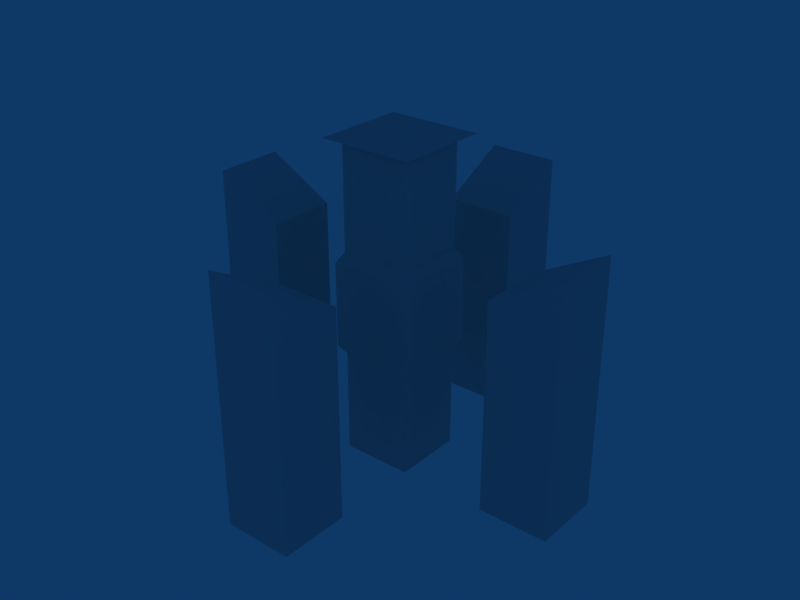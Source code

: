 # Source: HQ.blend  (saved by Blender 2.49.2; exported with 4.5.12 LTS)
import bpy
from mathutils import Matrix  # noqa: F401  (used for matrix-valued properties, if any)

bpy.ops.wm.read_factory_settings(use_empty=True)
scene = bpy.context.scene
scene.name = 'Scene'

# ---- collections
col_collection_1 = bpy.data.collections.new('Collection 1'); scene.collection.children.link(col_collection_1)

# ---- materials (node trees are filled in below, after node groups)
mat_material = bpy.data.materials.new('Material')
mat_material.alpha_threshold = 0.0
mat_material.roughness = 0.5
mat_material.line_color = (0.0, 0.0, 0.0, 1.0)

# ---- material node trees

# ---- world
world_world = bpy.data.worlds.new('World'); scene.world = world_world
world_world.color = (0.05656, 0.2208, 0.4)
world_world.use_sun_shadow = False
world_world.sun_shadow_jitter_overblur = 0.0
world_world.cycles.sampling_method = 'MANUAL'
world_world.cycles.sample_map_resolution = 256

# ---- meshes
me_cube_001 = bpy.data.meshes.new('Cube.001')
me_cube_001.from_pydata([(1.478, 1.478, 9.912), (1.478, -1.478, 9.912), (-1.478, -1.478, 9.912), (-1.478, 1.478, 9.912)], [], [(0, 3, 2, 1)])
_uv = me_cube_001.uv_layers.new(name='UVTex')
_uv.uv.foreach_set('vector', [1.0, 1.0, 8.063e-08, 1.0, 0.0, 3.628e-07, 1.0, 0.0])
me_cube_001.materials.append(mat_material)
me_cube_001.use_remesh_preserve_volume = False
me_cube_001.use_remesh_preserve_attributes = False
me_cube_001.use_mirror_vertex_groups = False
me_cube_001.update()
me_cube = bpy.data.meshes.new('Cube')
me_cube.from_pydata([(1.099, 1.099, -0.002852), (1.099, -1.099, -0.002852), (-1.099, -1.099, -0.002852), (-1.099, 1.099, -0.002852), (1.099, 1.099, 9.802), (1.099, -1.099, 9.802), (-1.099, -1.099, 9.802), (-1.099, 1.099, 9.802), (3.842, 1.099, 6.627), (3.842, -1.099, 6.627), (6.041, -1.099, 7.79), (6.041, 1.099, 7.79), (3.842, 1.099, -0.002852), (3.842, -1.099, -0.002852), (6.041, -1.099, -0.002852), (6.041, 1.099, -0.002852), (1.099, 1.099, 3.265), (1.099, 1.099, 6.533), (1.099, -1.099, 3.265), (1.099, -1.099, 6.533), (-1.099, -1.099, 3.265), (-1.099, -1.099, 6.533), (-1.099, 1.099, 3.265), (-1.099, 1.099, 6.533), (1.292, 1.292, 6.233), (1.292, 1.292, 3.566), (1.292, -1.292, 6.233), (1.292, -1.292, 3.566), (-1.292, -1.292, 6.233), (-1.292, -1.292, 3.566), (-1.292, 1.292, 6.233), (-1.292, 1.292, 3.566), (-6.041, -1.099, -0.002852), (-6.041, 1.099, -0.002852), (-3.842, 1.099, -0.002852), (-3.842, -1.099, -0.002852), (-6.041, -1.099, 7.79), (-6.041, 1.099, 7.79), (-3.842, 1.099, 6.627), (-3.842, -1.099, 6.627), (-1.099, 3.842, 6.627), (1.099, 3.842, 6.627), (1.099, 6.041, 7.79), (-1.099, 6.041, 7.79), (-1.099, 3.842, -0.002852), (1.099, 3.842, -0.002852), (1.099, 6.041, -0.002852), (-1.099, 6.041, -0.002852), (1.099, -6.041, -0.002852), (-1.099, -6.041, -0.002852), (-1.099, -3.842, -0.002852), (1.099, -3.842, -0.002852), (1.099, -6.041, 7.79), (-1.099, -6.041, 7.79), (-1.099, -3.842, 6.627), (1.099, -3.842, 6.627)], [], [(11, 15, 12, 8), (13, 9, 8, 12), (14, 10, 9, 13), (15, 11, 10, 14), (11, 8, 9, 10), (0, 16, 18, 1), (17, 4, 5, 19), (1, 18, 20, 2), (19, 5, 6, 21), (2, 20, 22, 3), (21, 6, 7, 23), (4, 17, 23, 7), (16, 0, 3, 22), (16, 25, 27, 18), (25, 24, 26, 27), (24, 17, 19, 26), (18, 27, 29, 20), (27, 26, 28, 29), (26, 19, 21, 28), (20, 29, 31, 22), (29, 28, 30, 31), (28, 21, 23, 30), (17, 24, 30, 23), (24, 25, 31, 30), (25, 16, 22, 31), (36, 39, 38, 37), (32, 36, 37, 33), (33, 37, 38, 34), (34, 38, 39, 35), (36, 32, 35, 39), (43, 47, 44, 40), (45, 41, 40, 44), (46, 42, 41, 45), (47, 43, 42, 46), (43, 40, 41, 42), (52, 55, 54, 53), (48, 52, 53, 49), (49, 53, 54, 50), (50, 54, 55, 51), (52, 48, 51, 55)])
_uv = me_cube.uv_layers.new(name='UVTex')
_uv.uv.foreach_set('vector', [0.6537, 0.6097, 0.6539, 0.007876, 0.8292, 0.007935, 0.829, 0.5226, 0.9943, 0.007993, 0.9941, 0.5227, 0.829, 0.5226, 0.8292, 0.007935, 0.4832, 0.007817, 0.483, 0.6096, 0.3209, 0.5193, 0.3211, 0.01088, 0.6539, 0.007876, 0.6537, 0.6097, 0.483, 0.6096, 0.4832, 0.007817, 0.8289, 0.7157, 0.829, 0.5226, 0.9941, 0.5227, 0.9941, 0.7158, 0.2558, 0.01103, 0.2558, 0.328, 0.04251, 0.328, 0.04252, 0.01103, 0.2558, 0.656, 0.2558, 0.973, 0.0425, 0.973, 0.0425, 0.656, 0.04137, 0.01103, 0.04137, 0.328, 0.2547, 0.328, 0.2547, 0.01103, 0.04137, 0.656, 0.04137, 0.973, 0.2547, 0.973, 0.2547, 0.656, 0.04162, 0.01103, 0.04162, 0.3279, 0.2548, 0.3279, 0.2548, 0.01103, 0.04162, 0.6556, 0.04162, 0.9724, 0.2548, 0.9724, 0.2548, 0.6556, 0.04239, 0.973, 0.04239, 0.656, 0.2557, 0.656, 0.2557, 0.973, 0.04239, 0.328, 0.04239, 0.01103, 0.2557, 0.01103, 0.2557, 0.328, 0.2558, 0.328, 0.273, 0.3627, 0.02626, 0.3627, 0.04251, 0.328, 0.273, 0.3627, 0.273, 0.6213, 0.02626, 0.6213, 0.02626, 0.3627, 0.273, 0.6213, 0.2558, 0.656, 0.0425, 0.656, 0.02626, 0.6213, 0.04137, 0.328, 0.02626, 0.3627, 0.273, 0.3627, 0.2547, 0.328, 0.02626, 0.3627, 0.02626, 0.6213, 0.273, 0.6213, 0.273, 0.3627, 0.02626, 0.6213, 0.04137, 0.656, 0.2547, 0.656, 0.273, 0.6213, 0.04162, 0.3279, 0.02626, 0.3625, 0.273, 0.3625, 0.2548, 0.3279, 0.02626, 0.3625, 0.02626, 0.621, 0.273, 0.621, 0.273, 0.3625, 0.02626, 0.621, 0.04162, 0.6556, 0.2548, 0.6556, 0.273, 0.621, 0.04239, 0.656, 0.02626, 0.6213, 0.273, 0.6213, 0.2557, 0.656, 0.02626, 0.6213, 0.02626, 0.3627, 0.273, 0.3627, 0.273, 0.6213, 0.02626, 0.3627, 0.04239, 0.328, 0.2557, 0.328, 0.273, 0.3627, 0.8289, 0.7157, 0.829, 0.5226, 0.9941, 0.5227, 0.9941, 0.7158, 0.6539, 0.007876, 0.6537, 0.6097, 0.483, 0.6096, 0.4832, 0.007817, 0.4832, 0.007817, 0.483, 0.6096, 0.3209, 0.5193, 0.3211, 0.01088, 0.9943, 0.007993, 0.9941, 0.5227, 0.829, 0.5226, 0.8292, 0.007935, 0.6537, 0.6097, 0.6539, 0.007876, 0.8292, 0.007935, 0.829, 0.5226, 0.6537, 0.6097, 0.6539, 0.007876, 0.8292, 0.007935, 0.829, 0.5226, 0.9943, 0.007993, 0.9941, 0.5227, 0.829, 0.5226, 0.8292, 0.007935, 0.4832, 0.007817, 0.483, 0.6096, 0.3209, 0.5193, 0.3211, 0.01088, 0.6539, 0.007876, 0.6537, 0.6097, 0.483, 0.6096, 0.4832, 0.007817, 0.8289, 0.7157, 0.829, 0.5226, 0.9941, 0.5227, 0.9941, 0.7158, 0.8289, 0.7157, 0.829, 0.5226, 0.9941, 0.5227, 0.9941, 0.7158, 0.6539, 0.007876, 0.6537, 0.6097, 0.483, 0.6096, 0.4832, 0.007817, 0.4832, 0.007817, 0.483, 0.6096, 0.3209, 0.5193, 0.3211, 0.01088, 0.9943, 0.007993, 0.9941, 0.5227, 0.829, 0.5226, 0.8292, 0.007935, 0.6537, 0.6097, 0.6539, 0.007876, 0.8292, 0.007935, 0.829, 0.5226])
me_cube.materials.append(mat_material)
me_cube.use_remesh_preserve_volume = False
me_cube.use_remesh_preserve_attributes = False
me_cube.use_mirror_vertex_groups = False
me_cube.update()

# ---- objects
ob_cube_001 = bpy.data.objects.new('Cube.001', me_cube_001)
ob_cube = bpy.data.objects.new('Cube', me_cube)

# ---- transforms, parenting, visibility, modifiers, constraints
ob_cube_001.location = (0.0, 0.0, 0.0)
ob_cube_001.lock_rotations_4d = False
ob_cube_001.empty_display_type = 'ARROWS'
ob_cube_001.color = (0.0, 0.0, 0.0, 1.0)
ob_cube_001.lineart.crease_threshold = 0.0
ob_cube.location = (0.0, 0.0, 0.0)
ob_cube.lock_rotations_4d = False
ob_cube.empty_display_type = 'ARROWS'
ob_cube.color = (0.0, 0.0, 0.0, 1.0)
ob_cube.lineart.crease_threshold = 0.0

# ---- collection membership
col_collection_1.objects.link(ob_cube_001)
col_collection_1.objects.link(ob_cube)

# ---- scene / render settings (as saved in the file)
scene.frame_start = 1; scene.frame_end = 250; scene.frame_set(1)
scene.render.engine = 'BLENDER_EEVEE_NEXT'
scene.render.image_settings.file_format = 'JPEG'
scene.render.image_settings.color_mode = 'RGB'
scene.render.image_settings.compression = 90
scene.render.resolution_x = 800
scene.render.resolution_y = 600
scene.render.pixel_aspect_x = 100.0
scene.render.pixel_aspect_y = 100.0
scene.render.fps = 25
scene.render.dither_intensity = 0.0
scene.render.use_compositing = False
scene.render.use_sequencer = False
scene.render.bake_margin = 2
scene.render.bake_bias = 0.0
scene.render.use_stamp_time = False
scene.render.use_stamp_date = False
scene.render.use_stamp_frame = False
scene.render.use_stamp_camera = False
scene.render.use_stamp_scene = False
scene.render.use_stamp_filename = False
scene.render.use_stamp_render_time = False
scene.render.stamp_font_size = 0
scene.cycles.use_denoising = False
scene.cycles.samples = 10
scene.cycles.sampling_pattern = 'TABULATED_SOBOL'
scene.cycles.light_sampling_threshold = 0.0
scene.cycles.use_adaptive_sampling = False
scene.cycles.use_light_tree = False
scene.cycles.blur_glossy = 0.0
scene.cycles.volume_bounces = 1
scene.cycles.pixel_filter_type = 'GAUSSIAN'
scene.cycles.sample_clamp_indirect = 0.0
scene.view_settings.view_transform = 'Raw'
bpy.context.view_layer.update()

# ---- added for rendering (the .blend has no active camera): camera
cam_auto = bpy.data.cameras.new('AutoCamera')
cam_auto.lens = 50.0
cam_auto.sensor_width = 36.0
cam_auto.clip_end = 1000.0
ob_auto_camera = bpy.data.objects.new('AutoCamera', cam_auto)
scene.collection.objects.link(ob_auto_camera)
ob_auto_camera.location = (18.2769, -21.9323, 19.5763)
ob_auto_camera.rotation_euler = (1.09748, -7.21219e-08, 0.694738)
scene.camera = ob_auto_camera
bpy.context.view_layer.update()

